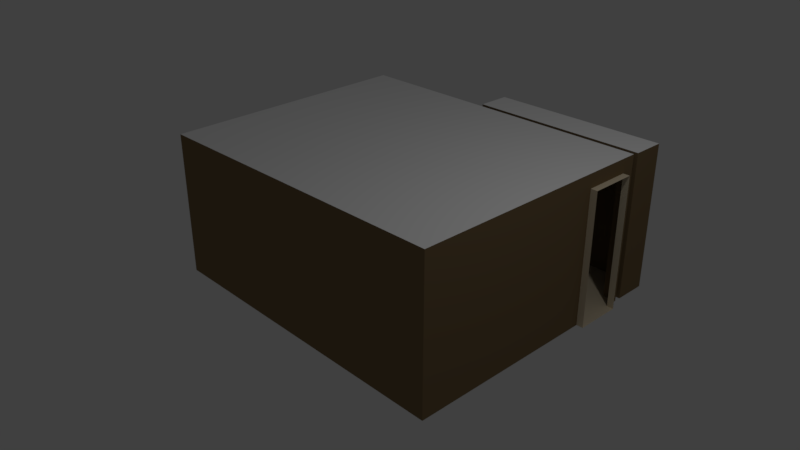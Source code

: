 # Source: officeRoom.blend  (saved by Blender 2.78.0; exported with 4.5.12 LTS)
import bpy
from mathutils import Matrix  # noqa: F401  (used for matrix-valued properties, if any)

bpy.ops.wm.read_factory_settings(use_empty=True)
scene = bpy.context.scene
scene.name = 'Scene'

# ---- collections
col_collection_1 = bpy.data.collections.new('Collection 1'); scene.collection.children.link(col_collection_1)
col_collection_10 = bpy.data.collections.new('Collection 10'); scene.collection.children.link(col_collection_10)

# ---- materials (node trees are filled in below, after node groups)
mat_floor = bpy.data.materials.new('Floor')
mat_floor.alpha_threshold = 0.0
mat_floor.use_transparent_shadow = False
mat_floor.diffuse_color = (0.8, 0.6867, 0.4988, 1.0)
mat_floor.roughness = 0.5
mat_floor.line_color = (0.0, 0.0, 0.0, 1.0)
mat_walls = bpy.data.materials.new('Walls')
mat_walls.alpha_threshold = 0.0
mat_walls.use_transparent_shadow = False
mat_walls.diffuse_color = (0.233, 0.1596, 0.08145, 1.0)
mat_walls.roughness = 0.5
mat_ceiling = bpy.data.materials.new('Ceiling')
mat_ceiling.alpha_threshold = 0.0
mat_ceiling.use_transparent_shadow = False
mat_ceiling.diffuse_color = (1.0, 1.0, 1.0, 1.0)
mat_ceiling.roughness = 0.5

# ---- material node trees

# ---- world
world_world = bpy.data.worlds.new('World'); scene.world = world_world
world_world.color = (0.05088, 0.05088, 0.05088)
world_world.use_sun_shadow = False
world_world.sun_shadow_jitter_overblur = 0.0
world_world.cycles.sampling_method = 'MANUAL'

# ---- cameras
cam_camera = bpy.data.cameras.new('Camera')
cam_camera.clip_end = 100.0
cam_camera.lens = 35.0
cam_camera.sensor_width = 32.0
cam_camera.sensor_height = 18.0
cam_camera.ortho_scale = 7.314
cam_camera.dof.focus_distance = 0.0
cam_camera.dof.aperture_fstop = 128.0

# ---- lights
light_lamp = bpy.data.lights.new('Lamp', 'POINT')
light_lamp.transmission_factor = 0.0
light_lamp.cutoff_distance = 30.0
light_lamp.energy = 100.0
light_lamp.shadow_buffer_clip_start = 1.001
light_lamp.shadow_soft_size = 0.1
light_lamp.shadow_maximum_resolution = 0.006
light_lamp.use_absolute_resolution = True

# ---- meshes
me_cube = bpy.data.meshes.new('Cube')
me_cube.from_pydata([(1.989, 2.029, -0.998), (1.989, -1.771, -0.998), (-2.811, -1.771, -0.998), (-2.811, 2.029, -0.998), (1.989, 2.029, 1.212), (1.989, -1.771, 1.212), (-2.811, -1.771, 1.154), (-2.811, 2.029, 1.212), (1.989, 1.829, -0.998), (1.989, 2.029, 1.0), (1.989, -1.771, 1.0), (1.989, 1.129, 1.212), (1.989, 1.829, 1.0), (1.989, 1.129, -0.998), (-2.811, 2.029, 1.0), (1.989, 1.129, 1.0), (-0.5115, 2.029, 1.0), (-0.5115, 2.029, -1.0), (1.789, 2.029, -0.998), (1.789, 2.029, 1.0), (-0.5115, 2.13, 1.0), (-0.5115, 2.13, -1.0), (1.789, 2.13, -0.998), (1.789, 2.115, 1.0), (2.089, 1.829, -0.998), (2.089, 1.829, 1.0), (2.089, 1.129, -0.998), (2.089, 1.129, 1.0), (-0.5115, 2.129, 1.2), (1.989, 2.13, -1.0), (1.989, 2.13, 1.0), (1.789, 2.129, 1.2), (1.989, 2.629, -1.0), (1.989, 2.629, 1.0), (-0.5115, 2.629, -1.0), (-0.5115, 2.629, 1.0), (-0.5115, 2.629, 1.201), (1.789, 2.629, 1.199), (1.989, 2.129, 1.199), (1.989, 2.629, 1.199), (-0.7115, 2.13, 1.0), (-0.7115, 2.13, -1.0), (-0.7115, 2.129, 1.201), (-0.7115, 2.629, -1.0), (-0.7115, 2.629, 1.0), (-0.7115, 2.629, 1.201), (-2.811, -1.771, 1.0), (-2.811, -0.1714, 1.0), (-2.811, 1.429, 1.0), (-2.811, -0.1714, -0.998), (-2.811, 1.429, -0.998), (-2.811, -0.1714, -0.6), (-2.811, 1.429, -0.6)], [], [(17, 13, 18), (15, 5, 11), (47, 48, 7), (23, 19, 16, 20), (17, 16, 14, 3), (6, 5, 10), (7, 16, 4), (39, 33, 30, 38), (46, 47, 6), (45, 42, 40, 44), (17, 2, 1, 13), (48, 14, 7), (39, 37, 33), (48, 52, 14), (3, 52, 50), (8, 0, 18), (46, 2, 51, 47), (51, 49, 50, 52), (8, 18, 13), (37, 36, 35, 33), (11, 12, 15), (15, 10, 5), (9, 4, 19), (7, 14, 16), (19, 4, 16), (3, 14, 52), (7, 6, 47), (29, 32, 22), (7, 4, 11), (45, 44, 35, 36), (43, 41, 21, 34), (1, 2, 46), (2, 49, 51), (12, 11, 4, 9), (28, 31, 23, 20), (21, 22, 32, 34), (43, 44, 40, 41), (10, 15, 13, 1), (18, 0, 9, 19), (29, 22, 23, 30), (27, 15, 12, 25), (37, 31, 28, 36), (27, 26, 13, 15), (42, 28, 20, 40), (9, 0, 8, 12), (22, 18, 19, 23), (45, 36, 28, 42), (21, 20, 16, 17), (25, 12, 8, 24), (32, 29, 30, 33), (40, 20, 21, 41), (18, 22, 21, 17), (38, 31, 37, 39), (38, 30, 23, 31), (44, 43, 34, 35), (35, 34, 32, 33), (6, 7, 11, 5), (24, 8, 13, 26), (50, 49, 17), (17, 3, 50), (49, 2, 17), (46, 6, 10), (10, 1, 46)])
me_cube.polygons.foreach_set('material_index', [0, 1, 1, 1, 1, 1, 1, 1, 1, 1, 0, 1, 1, 1, 1, 0, 1, 1, 0, 1, 1, 1, 1, 1, 1, 1, 1, 0, 2, 1, 0, 1, 1, 1, 1, 0, 1, 1, 1, 1, 0, 2, 0, 1, 1, 1, 2, 1, 0, 1, 1, 0, 2, 1, 1, 1, 2, 0, 0, 0, 0, 1, 1])
me_cube.materials.append(mat_floor)
me_cube.materials.append(mat_walls)
me_cube.materials.append(mat_ceiling)
me_cube.use_remesh_preserve_volume = False
me_cube.use_remesh_preserve_attributes = False
me_cube.use_mirror_vertex_groups = False
me_cube.update()
me_cube_1 = bpy.data.meshes.new('Cube')
me_cube_1.from_pydata([], [], [])
me_cube_1.materials.append(None)
me_cube_1.update()

# ---- objects
ob_officeroom = bpy.data.objects.new('OfficeRoom', me_cube)
ob_lamp = bpy.data.objects.new('Lamp', light_lamp)
ob_camera = bpy.data.objects.new('Camera', cam_camera)
ob_officedesk = bpy.data.objects.new('OfficeDesk', me_cube_1)

# ---- transforms, parenting, visibility, modifiers, constraints
ob_officeroom.location = (-0.08853, 0.8714, 1.0)
ob_officeroom.lock_rotations_4d = False
ob_officeroom.empty_display_type = 'ARROWS'
ob_officeroom.lineart.crease_threshold = 0.0
ob_lamp.location = (4.076, 1.005, 6.984)
ob_lamp.rotation_euler = (0.6503, 0.05522, 1.866)
ob_lamp.lock_rotations_4d = False
ob_lamp.empty_display_type = 'ARROWS'
ob_lamp.color = (0.0, 0.0, 0.0, 0.0)
ob_lamp.lineart.crease_threshold = 0.0
ob_camera.location = (7.481, -6.508, 6.424)
ob_camera.rotation_euler = (1.109, 0.0, 0.8149)
ob_camera.lock_rotations_4d = False
ob_camera.empty_display_type = 'ARROWS'
ob_camera.color = (0.0, 0.0, 0.0, 0.0)
ob_camera.display_type = 'WIRE'
ob_camera.lineart.crease_threshold = 0.0
ob_officedesk.location = (-1.542, -0.3982, 0.4716)
ob_officedesk.scale = (0.4446, 0.4446, 0.4446)
ob_officedesk.lock_rotations_4d = False
ob_officedesk.empty_display_type = 'ARROWS'
ob_officedesk.lineart.crease_threshold = 0.0

# ---- collection membership
col_collection_1.objects.link(ob_officeroom)
col_collection_1.objects.link(ob_lamp)
col_collection_1.objects.link(ob_camera)
col_collection_10.objects.link(ob_officedesk)

# ---- scene / render settings (as saved in the file)
scene.camera = ob_camera
scene.frame_start = 1; scene.frame_end = 250; scene.frame_set(1)
scene.render.engine = 'BLENDER_EEVEE_NEXT'
scene.render.resolution_percentage = 50
scene.render.dither_intensity = 0.0
scene.cycles.use_denoising = False
scene.cycles.samples = 128
scene.cycles.sampling_pattern = 'TABULATED_SOBOL'
scene.cycles.light_sampling_threshold = 0.0
scene.cycles.use_adaptive_sampling = False
scene.cycles.use_light_tree = False
scene.cycles.blur_glossy = 0.0
scene.cycles.sample_clamp_indirect = 0.0
scene.view_settings.view_transform = 'Standard'
bpy.context.view_layer.update()
